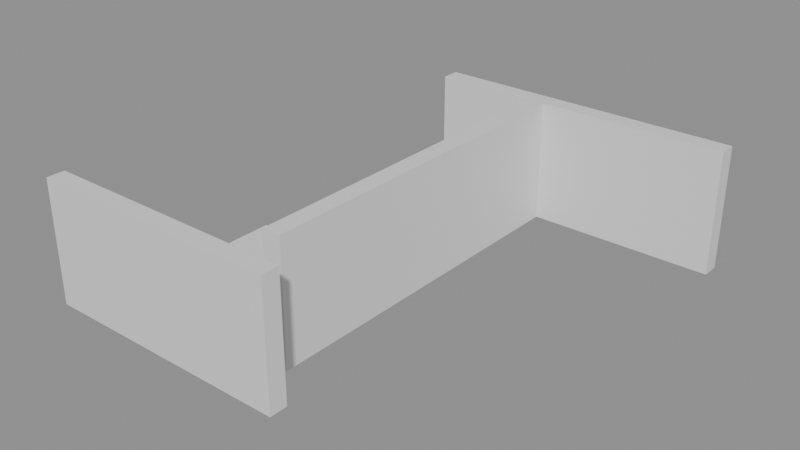 # Source: building_lego.blend  (saved by Blender 5.0.119; exported with 4.5.12 LTS)
import bpy
from mathutils import Matrix  # noqa: F401  (used for matrix-valued properties, if any)

bpy.ops.wm.read_factory_settings(use_empty=True)
scene = bpy.context.scene
scene.name = 'Scene'

# ---- collections
col_01_paredes_externas = bpy.data.collections.new('01_Paredes_Externas'); scene.collection.children.link(col_01_paredes_externas)
col_02_paredes_internas = bpy.data.collections.new('02_Paredes_Internas'); scene.collection.children.link(col_02_paredes_internas)
col_04_moveis_decoracoes = bpy.data.collections.new('04_Moveis_Decoracoes'); scene.collection.children.link(col_04_moveis_decoracoes)

# ---- materials (node trees are filled in below, after node groups)
mat_mat_parede_externa = bpy.data.materials.new('Mat_Parede_Externa')
mat_mat_parede_interna = bpy.data.materials.new('Mat_Parede_Interna')
mat_mat_moveis = bpy.data.materials.new('Mat_Moveis')

# ---- material node trees
mat_mat_parede_externa.use_nodes = True; mat_mat_parede_externa.node_tree.nodes.clear()
_N = mat_mat_parede_externa.node_tree.nodes; _L = mat_mat_parede_externa.node_tree.links
n0 = _N.new('ShaderNodeBsdfPrincipled'); n0.name = 'BSDF - Pré-fundamentado'; n0.location = (-200, 100)
n1 = _N.new('ShaderNodeOutputMaterial'); n1.name = 'Saída de material'; n1.location = (200, 100)
_L.new(n0.outputs[0], n1.inputs[0])
n1.is_active_output = True
mat_mat_parede_interna.use_nodes = True; mat_mat_parede_interna.node_tree.nodes.clear()
_N = mat_mat_parede_interna.node_tree.nodes; _L = mat_mat_parede_interna.node_tree.links
n0 = _N.new('ShaderNodeBsdfPrincipled'); n0.name = 'BSDF - Pré-fundamentado'; n0.location = (-200, 100)
n1 = _N.new('ShaderNodeOutputMaterial'); n1.name = 'Saída de material'; n1.location = (200, 100)
_L.new(n0.outputs[0], n1.inputs[0])
n1.is_active_output = True
mat_mat_moveis.use_nodes = True; mat_mat_moveis.node_tree.nodes.clear()
_N = mat_mat_moveis.node_tree.nodes; _L = mat_mat_moveis.node_tree.links
n0 = _N.new('ShaderNodeBsdfPrincipled'); n0.name = 'BSDF - Pré-fundamentado'; n0.location = (-200, 100)
n1 = _N.new('ShaderNodeOutputMaterial'); n1.name = 'Saída de material'; n1.location = (200, 100)
_L.new(n0.outputs[0], n1.inputs[0])
n1.is_active_output = True

# ---- meshes
me_bloco_stone_wall_5152_2699_z0 = bpy.data.meshes.new('Bloco_stone_wall_5152_2699_z0')
me_bloco_stone_wall_5152_2699_z0.from_pydata([(-0.5, -0.175, -1.2), (0.5, -0.175, -1.2), (0.5, 0.175, -1.2), (-0.5, 0.175, -1.2), (-0.5, -0.175, 1.2), (0.5, -0.175, 1.2), (0.5, 0.175, 1.2), (-0.5, 0.175, 1.2)], [], [(0, 1, 2, 3), (4, 7, 6, 5), (0, 4, 5, 1), (2, 6, 7, 3), (0, 3, 7, 4), (1, 5, 6, 2)])
me_bloco_stone_wall_5152_2699_z0.materials.append(mat_mat_parede_externa)
me_bloco_stone_wall_5152_2699_z0.update()
me_bloco_stone_wall_5153_2699_z0 = bpy.data.meshes.new('Bloco_stone_wall_5153_2699_z0')
me_bloco_stone_wall_5153_2699_z0.from_pydata([(-0.5, -0.175, -1.2), (0.5, -0.175, -1.2), (0.5, 0.175, -1.2), (-0.5, 0.175, -1.2), (-0.5, -0.175, 1.2), (0.5, -0.175, 1.2), (0.5, 0.175, 1.2), (-0.5, 0.175, 1.2)], [], [(0, 1, 2, 3), (4, 7, 6, 5), (0, 4, 5, 1), (2, 6, 7, 3), (0, 3, 7, 4), (1, 5, 6, 2)])
me_bloco_stone_wall_5153_2699_z0.materials.append(mat_mat_parede_externa)
me_bloco_stone_wall_5153_2699_z0.update()
me_bloco_stone_wall_5154_2699_z0 = bpy.data.meshes.new('Bloco_stone_wall_5154_2699_z0')
me_bloco_stone_wall_5154_2699_z0.from_pydata([(-0.5, -0.175, -1.2), (0.5, -0.175, -1.2), (0.5, 0.175, -1.2), (-0.5, 0.175, -1.2), (-0.5, -0.175, 1.2), (0.5, -0.175, 1.2), (0.5, 0.175, 1.2), (-0.5, 0.175, 1.2)], [], [(0, 1, 2, 3), (4, 7, 6, 5), (0, 4, 5, 1), (2, 6, 7, 3), (0, 3, 7, 4), (1, 5, 6, 2)])
me_bloco_stone_wall_5154_2699_z0.materials.append(mat_mat_parede_externa)
me_bloco_stone_wall_5154_2699_z0.update()
me_bloco_stone_wall_5155_2699_z0 = bpy.data.meshes.new('Bloco_stone_wall_5155_2699_z0')
me_bloco_stone_wall_5155_2699_z0.from_pydata([(-0.5, -0.175, -1.2), (0.5, -0.175, -1.2), (0.5, 0.175, -1.2), (-0.5, 0.175, -1.2), (-0.5, -0.175, 1.2), (0.5, -0.175, 1.2), (0.5, 0.175, 1.2), (-0.5, 0.175, 1.2)], [], [(0, 1, 2, 3), (4, 7, 6, 5), (0, 4, 5, 1), (2, 6, 7, 3), (0, 3, 7, 4), (1, 5, 6, 2)])
me_bloco_stone_wall_5155_2699_z0.materials.append(mat_mat_parede_externa)
me_bloco_stone_wall_5155_2699_z0.update()
me_bloco_stone_wall_5156_2699_z0 = bpy.data.meshes.new('Bloco_stone_wall_5156_2699_z0')
me_bloco_stone_wall_5156_2699_z0.from_pydata([(-0.5, -0.175, -1.2), (0.5, -0.175, -1.2), (0.5, 0.175, -1.2), (-0.5, 0.175, -1.2), (-0.5, -0.175, 1.2), (0.5, -0.175, 1.2), (0.5, 0.175, 1.2), (-0.5, 0.175, 1.2)], [], [(0, 1, 2, 3), (4, 7, 6, 5), (0, 4, 5, 1), (2, 6, 7, 3), (0, 3, 7, 4), (1, 5, 6, 2)])
me_bloco_stone_wall_5156_2699_z0.materials.append(mat_mat_parede_externa)
me_bloco_stone_wall_5156_2699_z0.update()
me_bloco_stone_wall_5154_2707_z0 = bpy.data.meshes.new('Bloco_stone_wall_5154_2707_z0')
me_bloco_stone_wall_5154_2707_z0.from_pydata([(-0.5, -0.175, -1.2), (0.5, -0.175, -1.2), (0.5, 0.175, -1.2), (-0.5, 0.175, -1.2), (-0.5, -0.175, 1.2), (0.5, -0.175, 1.2), (0.5, 0.175, 1.2), (-0.5, 0.175, 1.2)], [], [(0, 1, 2, 3), (4, 7, 6, 5), (0, 4, 5, 1), (2, 6, 7, 3), (0, 3, 7, 4), (1, 5, 6, 2)])
me_bloco_stone_wall_5154_2707_z0.materials.append(mat_mat_parede_externa)
me_bloco_stone_wall_5154_2707_z0.update()
me_bloco_stone_wall_5155_2707_z0 = bpy.data.meshes.new('Bloco_stone_wall_5155_2707_z0')
me_bloco_stone_wall_5155_2707_z0.from_pydata([(-0.5, -0.175, -1.2), (0.5, -0.175, -1.2), (0.5, 0.175, -1.2), (-0.5, 0.175, -1.2), (-0.5, -0.175, 1.2), (0.5, -0.175, 1.2), (0.5, 0.175, 1.2), (-0.5, 0.175, 1.2)], [], [(0, 1, 2, 3), (4, 7, 6, 5), (0, 4, 5, 1), (2, 6, 7, 3), (0, 3, 7, 4), (1, 5, 6, 2)])
me_bloco_stone_wall_5155_2707_z0.materials.append(mat_mat_parede_externa)
me_bloco_stone_wall_5155_2707_z0.update()
me_bloco_stone_wall_5156_2707_z0 = bpy.data.meshes.new('Bloco_stone_wall_5156_2707_z0')
me_bloco_stone_wall_5156_2707_z0.from_pydata([(-0.5, -0.175, -1.2), (0.5, -0.175, -1.2), (0.5, 0.175, -1.2), (-0.5, 0.175, -1.2), (-0.5, -0.175, 1.2), (0.5, -0.175, 1.2), (0.5, 0.175, 1.2), (-0.5, 0.175, 1.2)], [], [(0, 1, 2, 3), (4, 7, 6, 5), (0, 4, 5, 1), (2, 6, 7, 3), (0, 3, 7, 4), (1, 5, 6, 2)])
me_bloco_stone_wall_5156_2707_z0.materials.append(mat_mat_parede_externa)
me_bloco_stone_wall_5156_2707_z0.update()
me_bloco_stone_wall_5157_2707_z0 = bpy.data.meshes.new('Bloco_stone_wall_5157_2707_z0')
me_bloco_stone_wall_5157_2707_z0.from_pydata([(-0.5, -0.175, -1.2), (0.5, -0.175, -1.2), (0.5, 0.175, -1.2), (-0.5, 0.175, -1.2), (-0.5, -0.175, 1.2), (0.5, -0.175, 1.2), (0.5, 0.175, 1.2), (-0.5, 0.175, 1.2)], [], [(0, 1, 2, 3), (4, 7, 6, 5), (0, 4, 5, 1), (2, 6, 7, 3), (0, 3, 7, 4), (1, 5, 6, 2)])
me_bloco_stone_wall_5157_2707_z0.materials.append(mat_mat_parede_externa)
me_bloco_stone_wall_5157_2707_z0.update()
me_bloco_stone_wall_5158_2707_z0 = bpy.data.meshes.new('Bloco_stone_wall_5158_2707_z0')
me_bloco_stone_wall_5158_2707_z0.from_pydata([(-0.5, -0.175, -1.2), (0.5, -0.175, -1.2), (0.5, 0.175, -1.2), (-0.5, 0.175, -1.2), (-0.5, -0.175, 1.2), (0.5, -0.175, 1.2), (0.5, 0.175, 1.2), (-0.5, 0.175, 1.2)], [], [(0, 1, 2, 3), (4, 7, 6, 5), (0, 4, 5, 1), (2, 6, 7, 3), (0, 3, 7, 4), (1, 5, 6, 2)])
me_bloco_stone_wall_5158_2707_z0.materials.append(mat_mat_parede_externa)
me_bloco_stone_wall_5158_2707_z0.update()
me_bloco_stone_wall_5159_2707_z0 = bpy.data.meshes.new('Bloco_stone_wall_5159_2707_z0')
me_bloco_stone_wall_5159_2707_z0.from_pydata([(-0.5, -0.175, -1.2), (0.5, -0.175, -1.2), (0.5, 0.175, -1.2), (-0.5, 0.175, -1.2), (-0.5, -0.175, 1.2), (0.5, -0.175, 1.2), (0.5, 0.175, 1.2), (-0.5, 0.175, 1.2)], [], [(0, 1, 2, 3), (4, 7, 6, 5), (0, 4, 5, 1), (2, 6, 7, 3), (0, 3, 7, 4), (1, 5, 6, 2)])
me_bloco_stone_wall_5159_2707_z0.materials.append(mat_mat_parede_externa)
me_bloco_stone_wall_5159_2707_z0.update()
me_bloco_stone_wall_5156_2700_z0 = bpy.data.meshes.new('Bloco_stone_wall_5156_2700_z0')
me_bloco_stone_wall_5156_2700_z0.from_pydata([(-0.175, -0.5, -1.2), (0.175, -0.5, -1.2), (0.175, 0.5, -1.2), (-0.175, 0.5, -1.2), (-0.175, -0.5, 1.2), (0.175, -0.5, 1.2), (0.175, 0.5, 1.2), (-0.175, 0.5, 1.2)], [], [(0, 1, 2, 3), (4, 7, 6, 5), (0, 4, 5, 1), (2, 6, 7, 3), (0, 3, 7, 4), (1, 5, 6, 2)])
me_bloco_stone_wall_5156_2700_z0.materials.append(mat_mat_parede_interna)
me_bloco_stone_wall_5156_2700_z0.update()
me_bloco_stone_wall_5156_2701_z0 = bpy.data.meshes.new('Bloco_stone_wall_5156_2701_z0')
me_bloco_stone_wall_5156_2701_z0.from_pydata([(-0.175, -0.5, -1.2), (0.175, -0.5, -1.2), (0.175, 0.5, -1.2), (-0.175, 0.5, -1.2), (-0.175, -0.5, 1.2), (0.175, -0.5, 1.2), (0.175, 0.5, 1.2), (-0.175, 0.5, 1.2)], [], [(0, 1, 2, 3), (4, 7, 6, 5), (0, 4, 5, 1), (2, 6, 7, 3), (0, 3, 7, 4), (1, 5, 6, 2)])
me_bloco_stone_wall_5156_2701_z0.materials.append(mat_mat_parede_interna)
me_bloco_stone_wall_5156_2701_z0.update()
me_bloco_stone_wall_5156_2702_z0 = bpy.data.meshes.new('Bloco_stone_wall_5156_2702_z0')
me_bloco_stone_wall_5156_2702_z0.from_pydata([(-0.175, -0.5, -1.2), (0.175, -0.5, -1.2), (0.175, 0.5, -1.2), (-0.175, 0.5, -1.2), (-0.175, -0.5, 1.2), (0.175, -0.5, 1.2), (0.175, 0.5, 1.2), (-0.175, 0.5, 1.2)], [], [(0, 1, 2, 3), (4, 7, 6, 5), (0, 4, 5, 1), (2, 6, 7, 3), (0, 3, 7, 4), (1, 5, 6, 2)])
me_bloco_stone_wall_5156_2702_z0.materials.append(mat_mat_parede_interna)
me_bloco_stone_wall_5156_2702_z0.update()
me_bloco_stone_wall_5156_2703_z0 = bpy.data.meshes.new('Bloco_stone_wall_5156_2703_z0')
me_bloco_stone_wall_5156_2703_z0.from_pydata([(-0.175, -0.5, -1.2), (0.175, -0.5, -1.2), (0.175, 0.5, -1.2), (-0.175, 0.5, -1.2), (-0.175, -0.5, 1.2), (0.175, -0.5, 1.2), (0.175, 0.5, 1.2), (-0.175, 0.5, 1.2)], [], [(0, 1, 2, 3), (4, 7, 6, 5), (0, 4, 5, 1), (2, 6, 7, 3), (0, 3, 7, 4), (1, 5, 6, 2)])
me_bloco_stone_wall_5156_2703_z0.materials.append(mat_mat_parede_interna)
me_bloco_stone_wall_5156_2703_z0.update()
me_bloco_stone_wall_5156_2704_z0 = bpy.data.meshes.new('Bloco_stone_wall_5156_2704_z0')
me_bloco_stone_wall_5156_2704_z0.from_pydata([(-0.175, -0.5, -1.2), (0.175, -0.5, -1.2), (0.175, 0.5, -1.2), (-0.175, 0.5, -1.2), (-0.175, -0.5, 1.2), (0.175, -0.5, 1.2), (0.175, 0.5, 1.2), (-0.175, 0.5, 1.2)], [], [(0, 1, 2, 3), (4, 7, 6, 5), (0, 4, 5, 1), (2, 6, 7, 3), (0, 3, 7, 4), (1, 5, 6, 2)])
me_bloco_stone_wall_5156_2704_z0.materials.append(mat_mat_parede_interna)
me_bloco_stone_wall_5156_2704_z0.update()
me_bloco_stone_wall_5156_2705_z0 = bpy.data.meshes.new('Bloco_stone_wall_5156_2705_z0')
me_bloco_stone_wall_5156_2705_z0.from_pydata([(-0.175, -0.5, -1.2), (0.175, -0.5, -1.2), (0.175, 0.5, -1.2), (-0.175, 0.5, -1.2), (-0.175, -0.5, 1.2), (0.175, -0.5, 1.2), (0.175, 0.5, 1.2), (-0.175, 0.5, 1.2)], [], [(0, 1, 2, 3), (4, 7, 6, 5), (0, 4, 5, 1), (2, 6, 7, 3), (0, 3, 7, 4), (1, 5, 6, 2)])
me_bloco_stone_wall_5156_2705_z0.materials.append(mat_mat_parede_interna)
me_bloco_stone_wall_5156_2705_z0.update()
me_bloco_stone_wall_5156_2706_z0 = bpy.data.meshes.new('Bloco_stone_wall_5156_2706_z0')
me_bloco_stone_wall_5156_2706_z0.from_pydata([(-0.175, -0.5, -1.2), (0.175, -0.5, -1.2), (0.175, 0.5, -1.2), (-0.175, 0.5, -1.2), (-0.175, -0.5, 1.2), (0.175, -0.5, 1.2), (0.175, 0.5, 1.2), (-0.175, 0.5, 1.2)], [], [(0, 1, 2, 3), (4, 7, 6, 5), (0, 4, 5, 1), (2, 6, 7, 3), (0, 3, 7, 4), (1, 5, 6, 2)])
me_bloco_stone_wall_5156_2706_z0.materials.append(mat_mat_parede_interna)
me_bloco_stone_wall_5156_2706_z0.update()
me_movel_banner_5152_2700_z0 = bpy.data.meshes.new('Movel_banner_5152_2700_z0')
me_movel_banner_5152_2700_z0.from_pydata([(-0.4, -0.4, -0.06), (0.4, -0.4, -0.06), (0.4, 0.4, -0.06), (-0.4, 0.4, -0.06), (-0.4, -0.4, 0.06), (0.4, -0.4, 0.06), (0.4, 0.4, 0.06), (-0.4, 0.4, 0.06)], [], [(0, 1, 2, 3), (4, 7, 6, 5), (0, 4, 5, 1), (2, 6, 7, 3), (0, 3, 7, 4), (1, 5, 6, 2)])
me_movel_banner_5152_2700_z0.materials.append(mat_mat_moveis)
me_movel_banner_5152_2700_z0.update()
me_movel_banner_5153_2700_z0 = bpy.data.meshes.new('Movel_banner_5153_2700_z0')
me_movel_banner_5153_2700_z0.from_pydata([(-0.4, -0.4, -0.06), (0.4, -0.4, -0.06), (0.4, 0.4, -0.06), (-0.4, 0.4, -0.06), (-0.4, -0.4, 0.06), (0.4, -0.4, 0.06), (0.4, 0.4, 0.06), (-0.4, 0.4, 0.06)], [], [(0, 1, 2, 3), (4, 7, 6, 5), (0, 4, 5, 1), (2, 6, 7, 3), (0, 3, 7, 4), (1, 5, 6, 2)])
me_movel_banner_5153_2700_z0.materials.append(mat_mat_moveis)
me_movel_banner_5153_2700_z0.update()
me_movel_banner_5154_2700_z0 = bpy.data.meshes.new('Movel_banner_5154_2700_z0')
me_movel_banner_5154_2700_z0.from_pydata([(-0.4, -0.4, -0.06), (0.4, -0.4, -0.06), (0.4, 0.4, -0.06), (-0.4, 0.4, -0.06), (-0.4, -0.4, 0.06), (0.4, -0.4, 0.06), (0.4, 0.4, 0.06), (-0.4, 0.4, 0.06)], [], [(0, 1, 2, 3), (4, 7, 6, 5), (0, 4, 5, 1), (2, 6, 7, 3), (0, 3, 7, 4), (1, 5, 6, 2)])
me_movel_banner_5154_2700_z0.materials.append(mat_mat_moveis)
me_movel_banner_5154_2700_z0.update()
me_movel_candelabra_5155_2700_z0 = bpy.data.meshes.new('Movel_candelabra_5155_2700_z0')
me_movel_candelabra_5155_2700_z0.from_pydata([(-0.4, -0.4, -0.9), (0.4, -0.4, -0.9), (0.4, 0.4, -0.9), (-0.4, 0.4, -0.9), (-0.4, -0.4, 0.9), (0.4, -0.4, 0.9), (0.4, 0.4, 0.9), (-0.4, 0.4, 0.9)], [], [(0, 1, 2, 3), (4, 7, 6, 5), (0, 4, 5, 1), (2, 6, 7, 3), (0, 3, 7, 4), (1, 5, 6, 2)])
me_movel_candelabra_5155_2700_z0.materials.append(mat_mat_moveis)
me_movel_candelabra_5155_2700_z0.update()

# ---- objects
ob_parede_externa_norte_y2699_x5152_5156 = bpy.data.objects.new('Parede_Externa_Norte_Y2699_X5152_5156', None)
ob_bloco_stone_wall_5152_2699_z0 = bpy.data.objects.new('Bloco_stone_wall_5152_2699_z0', me_bloco_stone_wall_5152_2699_z0)
ob_bloco_stone_wall_5153_2699_z0 = bpy.data.objects.new('Bloco_stone_wall_5153_2699_z0', me_bloco_stone_wall_5153_2699_z0)
ob_bloco_stone_wall_5154_2699_z0 = bpy.data.objects.new('Bloco_stone_wall_5154_2699_z0', me_bloco_stone_wall_5154_2699_z0)
ob_bloco_stone_wall_5155_2699_z0 = bpy.data.objects.new('Bloco_stone_wall_5155_2699_z0', me_bloco_stone_wall_5155_2699_z0)
ob_bloco_stone_wall_5156_2699_z0 = bpy.data.objects.new('Bloco_stone_wall_5156_2699_z0', me_bloco_stone_wall_5156_2699_z0)
ob_parede_externa_sul_y2707_x5154_5159 = bpy.data.objects.new('Parede_Externa_Sul_Y2707_X5154_5159', None)
ob_bloco_stone_wall_5154_2707_z0 = bpy.data.objects.new('Bloco_stone_wall_5154_2707_z0', me_bloco_stone_wall_5154_2707_z0)
ob_bloco_stone_wall_5155_2707_z0 = bpy.data.objects.new('Bloco_stone_wall_5155_2707_z0', me_bloco_stone_wall_5155_2707_z0)
ob_bloco_stone_wall_5156_2707_z0 = bpy.data.objects.new('Bloco_stone_wall_5156_2707_z0', me_bloco_stone_wall_5156_2707_z0)
ob_bloco_stone_wall_5157_2707_z0 = bpy.data.objects.new('Bloco_stone_wall_5157_2707_z0', me_bloco_stone_wall_5157_2707_z0)
ob_bloco_stone_wall_5158_2707_z0 = bpy.data.objects.new('Bloco_stone_wall_5158_2707_z0', me_bloco_stone_wall_5158_2707_z0)
ob_bloco_stone_wall_5159_2707_z0 = bpy.data.objects.new('Bloco_stone_wall_5159_2707_z0', me_bloco_stone_wall_5159_2707_z0)
ob_parede_interna_ns_03_x5156_y2700_2706 = bpy.data.objects.new('Parede_Interna_NS_03_X5156_Y2700_2706', None)
ob_bloco_stone_wall_5156_2700_z0 = bpy.data.objects.new('Bloco_stone_wall_5156_2700_z0', me_bloco_stone_wall_5156_2700_z0)
ob_bloco_stone_wall_5156_2701_z0 = bpy.data.objects.new('Bloco_stone_wall_5156_2701_z0', me_bloco_stone_wall_5156_2701_z0)
ob_bloco_stone_wall_5156_2702_z0 = bpy.data.objects.new('Bloco_stone_wall_5156_2702_z0', me_bloco_stone_wall_5156_2702_z0)
ob_bloco_stone_wall_5156_2703_z0 = bpy.data.objects.new('Bloco_stone_wall_5156_2703_z0', me_bloco_stone_wall_5156_2703_z0)
ob_bloco_stone_wall_5156_2704_z0 = bpy.data.objects.new('Bloco_stone_wall_5156_2704_z0', me_bloco_stone_wall_5156_2704_z0)
ob_bloco_stone_wall_5156_2705_z0 = bpy.data.objects.new('Bloco_stone_wall_5156_2705_z0', me_bloco_stone_wall_5156_2705_z0)
ob_bloco_stone_wall_5156_2706_z0 = bpy.data.objects.new('Bloco_stone_wall_5156_2706_z0', me_bloco_stone_wall_5156_2706_z0)
ob_moveis_decoracoes = bpy.data.objects.new('Moveis_Decoracoes', None)
ob_movel_banner_5152_2700_z0 = bpy.data.objects.new('Movel_banner_5152_2700_z0', me_movel_banner_5152_2700_z0)
ob_movel_banner_5153_2700_z0 = bpy.data.objects.new('Movel_banner_5153_2700_z0', me_movel_banner_5153_2700_z0)
ob_movel_banner_5154_2700_z0 = bpy.data.objects.new('Movel_banner_5154_2700_z0', me_movel_banner_5154_2700_z0)
ob_movel_candelabra_5155_2700_z0 = bpy.data.objects.new('Movel_candelabra_5155_2700_z0', me_movel_candelabra_5155_2700_z0)

# ---- transforms, parenting, visibility, modifiers, constraints
ob_parede_externa_norte_y2699_x5152_5156.location = (-1.5, -4.0, 0.0)
ob_parede_externa_norte_y2699_x5152_5156.empty_display_type = 'CUBE'
ob_bloco_stone_wall_5152_2699_z0.parent = ob_parede_externa_norte_y2699_x5152_5156
ob_bloco_stone_wall_5152_2699_z0.matrix_parent_inverse = Matrix(((1.0, -0.0, 0.0, 1.5), (-0.0, 1.0, -0.0, 4.0), (0.0, -0.0, 1.0, -0.0), (-0.0, 0.0, -0.0, 1.0)))
ob_bloco_stone_wall_5152_2699_z0.location = (-3.5, -4.325, 1.2)
ob_bloco_stone_wall_5153_2699_z0.parent = ob_parede_externa_norte_y2699_x5152_5156
ob_bloco_stone_wall_5153_2699_z0.matrix_parent_inverse = Matrix(((1.0, -0.0, 0.0, 1.5), (-0.0, 1.0, -0.0, 4.0), (0.0, -0.0, 1.0, -0.0), (-0.0, 0.0, -0.0, 1.0)))
ob_bloco_stone_wall_5153_2699_z0.location = (-2.5, -4.325, 1.2)
ob_bloco_stone_wall_5154_2699_z0.parent = ob_parede_externa_norte_y2699_x5152_5156
ob_bloco_stone_wall_5154_2699_z0.matrix_parent_inverse = Matrix(((1.0, -0.0, 0.0, 1.5), (-0.0, 1.0, -0.0, 4.0), (0.0, -0.0, 1.0, -0.0), (-0.0, 0.0, -0.0, 1.0)))
ob_bloco_stone_wall_5154_2699_z0.location = (-1.5, -4.325, 1.2)
ob_bloco_stone_wall_5155_2699_z0.parent = ob_parede_externa_norte_y2699_x5152_5156
ob_bloco_stone_wall_5155_2699_z0.matrix_parent_inverse = Matrix(((1.0, -0.0, 0.0, 1.5), (-0.0, 1.0, -0.0, 4.0), (0.0, -0.0, 1.0, -0.0), (-0.0, 0.0, -0.0, 1.0)))
ob_bloco_stone_wall_5155_2699_z0.location = (-0.5, -4.325, 1.2)
ob_bloco_stone_wall_5156_2699_z0.parent = ob_parede_externa_norte_y2699_x5152_5156
ob_bloco_stone_wall_5156_2699_z0.matrix_parent_inverse = Matrix(((1.0, -0.0, 0.0, 1.5), (-0.0, 1.0, -0.0, 4.0), (0.0, -0.0, 1.0, -0.0), (-0.0, 0.0, -0.0, 1.0)))
ob_bloco_stone_wall_5156_2699_z0.location = (0.5, -4.325, 1.2)
ob_parede_externa_sul_y2707_x5154_5159.location = (1.0, 4.0, 0.0)
ob_parede_externa_sul_y2707_x5154_5159.empty_display_type = 'CUBE'
ob_bloco_stone_wall_5154_2707_z0.parent = ob_parede_externa_sul_y2707_x5154_5159
ob_bloco_stone_wall_5154_2707_z0.matrix_parent_inverse = Matrix(((1.0, -0.0, 0.0, -1.0), (-0.0, 1.0, -0.0, -4.0), (0.0, -0.0, 1.0, -0.0), (-0.0, 0.0, -0.0, 1.0)))
ob_bloco_stone_wall_5154_2707_z0.location = (-1.5, 3.675, 1.2)
ob_bloco_stone_wall_5155_2707_z0.parent = ob_parede_externa_sul_y2707_x5154_5159
ob_bloco_stone_wall_5155_2707_z0.matrix_parent_inverse = Matrix(((1.0, -0.0, 0.0, -1.0), (-0.0, 1.0, -0.0, -4.0), (0.0, -0.0, 1.0, -0.0), (-0.0, 0.0, -0.0, 1.0)))
ob_bloco_stone_wall_5155_2707_z0.location = (-0.5, 3.675, 1.2)
ob_bloco_stone_wall_5156_2707_z0.parent = ob_parede_externa_sul_y2707_x5154_5159
ob_bloco_stone_wall_5156_2707_z0.matrix_parent_inverse = Matrix(((1.0, -0.0, 0.0, -1.0), (-0.0, 1.0, -0.0, -4.0), (0.0, -0.0, 1.0, -0.0), (-0.0, 0.0, -0.0, 1.0)))
ob_bloco_stone_wall_5156_2707_z0.location = (0.5, 3.675, 1.2)
ob_bloco_stone_wall_5157_2707_z0.parent = ob_parede_externa_sul_y2707_x5154_5159
ob_bloco_stone_wall_5157_2707_z0.matrix_parent_inverse = Matrix(((1.0, -0.0, 0.0, -1.0), (-0.0, 1.0, -0.0, -4.0), (0.0, -0.0, 1.0, -0.0), (-0.0, 0.0, -0.0, 1.0)))
ob_bloco_stone_wall_5157_2707_z0.location = (1.5, 3.675, 1.2)
ob_bloco_stone_wall_5158_2707_z0.parent = ob_parede_externa_sul_y2707_x5154_5159
ob_bloco_stone_wall_5158_2707_z0.matrix_parent_inverse = Matrix(((1.0, -0.0, 0.0, -1.0), (-0.0, 1.0, -0.0, -4.0), (0.0, -0.0, 1.0, -0.0), (-0.0, 0.0, -0.0, 1.0)))
ob_bloco_stone_wall_5158_2707_z0.location = (2.5, 3.675, 1.2)
ob_bloco_stone_wall_5159_2707_z0.parent = ob_parede_externa_sul_y2707_x5154_5159
ob_bloco_stone_wall_5159_2707_z0.matrix_parent_inverse = Matrix(((1.0, -0.0, 0.0, -1.0), (-0.0, 1.0, -0.0, -4.0), (0.0, -0.0, 1.0, -0.0), (-0.0, 0.0, -0.0, 1.0)))
ob_bloco_stone_wall_5159_2707_z0.location = (3.5, 3.675, 1.2)
ob_parede_interna_ns_03_x5156_y2700_2706.location = (0.5, 0.0, 0.0)
ob_parede_interna_ns_03_x5156_y2700_2706.empty_display_type = 'CUBE'
ob_bloco_stone_wall_5156_2700_z0.parent = ob_parede_interna_ns_03_x5156_y2700_2706
ob_bloco_stone_wall_5156_2700_z0.matrix_parent_inverse = Matrix(((1.0, -0.0, 0.0, -0.5), (-0.0, 1.0, -0.0, 0.0), (0.0, -0.0, 1.0, -0.0), (-0.0, 0.0, -0.0, 1.0)))
ob_bloco_stone_wall_5156_2700_z0.location = (0.175, -3.0, 1.2)
ob_bloco_stone_wall_5156_2701_z0.parent = ob_parede_interna_ns_03_x5156_y2700_2706
ob_bloco_stone_wall_5156_2701_z0.matrix_parent_inverse = Matrix(((1.0, -0.0, 0.0, -0.5), (-0.0, 1.0, -0.0, 0.0), (0.0, -0.0, 1.0, -0.0), (-0.0, 0.0, -0.0, 1.0)))
ob_bloco_stone_wall_5156_2701_z0.location = (0.175, -2.0, 1.2)
ob_bloco_stone_wall_5156_2702_z0.parent = ob_parede_interna_ns_03_x5156_y2700_2706
ob_bloco_stone_wall_5156_2702_z0.matrix_parent_inverse = Matrix(((1.0, -0.0, 0.0, -0.5), (-0.0, 1.0, -0.0, 0.0), (0.0, -0.0, 1.0, -0.0), (-0.0, 0.0, -0.0, 1.0)))
ob_bloco_stone_wall_5156_2702_z0.location = (0.175, -1.0, 1.2)
ob_bloco_stone_wall_5156_2703_z0.parent = ob_parede_interna_ns_03_x5156_y2700_2706
ob_bloco_stone_wall_5156_2703_z0.matrix_parent_inverse = Matrix(((1.0, -0.0, 0.0, -0.5), (-0.0, 1.0, -0.0, 0.0), (0.0, -0.0, 1.0, -0.0), (-0.0, 0.0, -0.0, 1.0)))
ob_bloco_stone_wall_5156_2703_z0.location = (0.175, 0.0, 1.2)
ob_bloco_stone_wall_5156_2704_z0.parent = ob_parede_interna_ns_03_x5156_y2700_2706
ob_bloco_stone_wall_5156_2704_z0.matrix_parent_inverse = Matrix(((1.0, -0.0, 0.0, -0.5), (-0.0, 1.0, -0.0, 0.0), (0.0, -0.0, 1.0, -0.0), (-0.0, 0.0, -0.0, 1.0)))
ob_bloco_stone_wall_5156_2704_z0.location = (0.175, 1.0, 1.2)
ob_bloco_stone_wall_5156_2705_z0.parent = ob_parede_interna_ns_03_x5156_y2700_2706
ob_bloco_stone_wall_5156_2705_z0.matrix_parent_inverse = Matrix(((1.0, -0.0, 0.0, -0.5), (-0.0, 1.0, -0.0, 0.0), (0.0, -0.0, 1.0, -0.0), (-0.0, 0.0, -0.0, 1.0)))
ob_bloco_stone_wall_5156_2705_z0.location = (0.175, 2.0, 1.2)
ob_bloco_stone_wall_5156_2706_z0.parent = ob_parede_interna_ns_03_x5156_y2700_2706
ob_bloco_stone_wall_5156_2706_z0.matrix_parent_inverse = Matrix(((1.0, -0.0, 0.0, -0.5), (-0.0, 1.0, -0.0, 0.0), (0.0, -0.0, 1.0, -0.0), (-0.0, 0.0, -0.0, 1.0)))
ob_bloco_stone_wall_5156_2706_z0.location = (0.175, 3.0, 1.2)
ob_moveis_decoracoes.location = (0.0, 0.0, 0.0)
ob_moveis_decoracoes.empty_display_type = 'CUBE'
ob_movel_banner_5152_2700_z0.parent = ob_moveis_decoracoes
ob_movel_banner_5152_2700_z0.location = (-3.5, -3.0, 0.06)
ob_movel_banner_5153_2700_z0.parent = ob_moveis_decoracoes
ob_movel_banner_5153_2700_z0.location = (-2.5, -3.0, 0.06)
ob_movel_banner_5154_2700_z0.parent = ob_moveis_decoracoes
ob_movel_banner_5154_2700_z0.location = (-1.5, -3.0, 0.06)
ob_movel_candelabra_5155_2700_z0.parent = ob_moveis_decoracoes
ob_movel_candelabra_5155_2700_z0.location = (-0.5, -3.0, 0.9)

# ---- collection membership
col_01_paredes_externas.objects.link(ob_parede_externa_norte_y2699_x5152_5156)
col_01_paredes_externas.objects.link(ob_bloco_stone_wall_5152_2699_z0)
col_01_paredes_externas.objects.link(ob_bloco_stone_wall_5153_2699_z0)
col_01_paredes_externas.objects.link(ob_bloco_stone_wall_5154_2699_z0)
col_01_paredes_externas.objects.link(ob_bloco_stone_wall_5155_2699_z0)
col_01_paredes_externas.objects.link(ob_bloco_stone_wall_5156_2699_z0)
col_01_paredes_externas.objects.link(ob_parede_externa_sul_y2707_x5154_5159)
col_01_paredes_externas.objects.link(ob_bloco_stone_wall_5154_2707_z0)
col_01_paredes_externas.objects.link(ob_bloco_stone_wall_5155_2707_z0)
col_01_paredes_externas.objects.link(ob_bloco_stone_wall_5156_2707_z0)
col_01_paredes_externas.objects.link(ob_bloco_stone_wall_5157_2707_z0)
col_01_paredes_externas.objects.link(ob_bloco_stone_wall_5158_2707_z0)
col_01_paredes_externas.objects.link(ob_bloco_stone_wall_5159_2707_z0)
col_02_paredes_internas.objects.link(ob_parede_interna_ns_03_x5156_y2700_2706)
col_02_paredes_internas.objects.link(ob_bloco_stone_wall_5156_2700_z0)
col_02_paredes_internas.objects.link(ob_bloco_stone_wall_5156_2701_z0)
col_02_paredes_internas.objects.link(ob_bloco_stone_wall_5156_2702_z0)
col_02_paredes_internas.objects.link(ob_bloco_stone_wall_5156_2703_z0)
col_02_paredes_internas.objects.link(ob_bloco_stone_wall_5156_2704_z0)
col_02_paredes_internas.objects.link(ob_bloco_stone_wall_5156_2705_z0)
col_02_paredes_internas.objects.link(ob_bloco_stone_wall_5156_2706_z0)
col_04_moveis_decoracoes.objects.link(ob_moveis_decoracoes)
col_04_moveis_decoracoes.objects.link(ob_movel_banner_5152_2700_z0)
col_04_moveis_decoracoes.objects.link(ob_movel_banner_5153_2700_z0)
col_04_moveis_decoracoes.objects.link(ob_movel_banner_5154_2700_z0)
col_04_moveis_decoracoes.objects.link(ob_movel_candelabra_5155_2700_z0)

# ---- scene / render settings (as saved in the file)
scene.frame_start = 1; scene.frame_end = 250; scene.frame_set(1)
scene.render.engine = 'BLENDER_EEVEE_NEXT'
scene.render.bake_bias = 0.0
scene.render.bake_samples = 0
scene.cycles.sampling_pattern = 'TABULATED_SOBOL'
scene.eevee.use_volume_custom_range = False
bpy.context.view_layer.update()

# ---- added for rendering (the .blend has no active camera and no usable light): camera, sun + grey world if the file has none
cam_auto = bpy.data.cameras.new('AutoCamera')
cam_auto.lens = 50.0
cam_auto.sensor_width = 36.0
cam_auto.clip_end = 1000.0
ob_auto_camera = bpy.data.objects.new('AutoCamera', cam_auto)
scene.collection.objects.link(ob_auto_camera)
ob_auto_camera.location = (10.9272, -13.4376, 9.94172)
ob_auto_camera.rotation_euler = (1.09748, -7.21219e-08, 0.694738)
scene.camera = ob_auto_camera
light_auto_sun = bpy.data.lights.new('AutoSun', 'SUN')
light_auto_sun.energy = 3.0
light_auto_sun.angle = 0.0523599
ob_auto_sun = bpy.data.objects.new('AutoSun', light_auto_sun)
scene.collection.objects.link(ob_auto_sun)
ob_auto_sun.rotation_euler = (0.872665, 0.174533, 0.523599)
if scene.world is None:
    world_auto = bpy.data.worlds.new('AutoWorld')
    world_auto.color = (0.3, 0.3, 0.3)
    scene.world = world_auto
bpy.context.view_layer.update()
